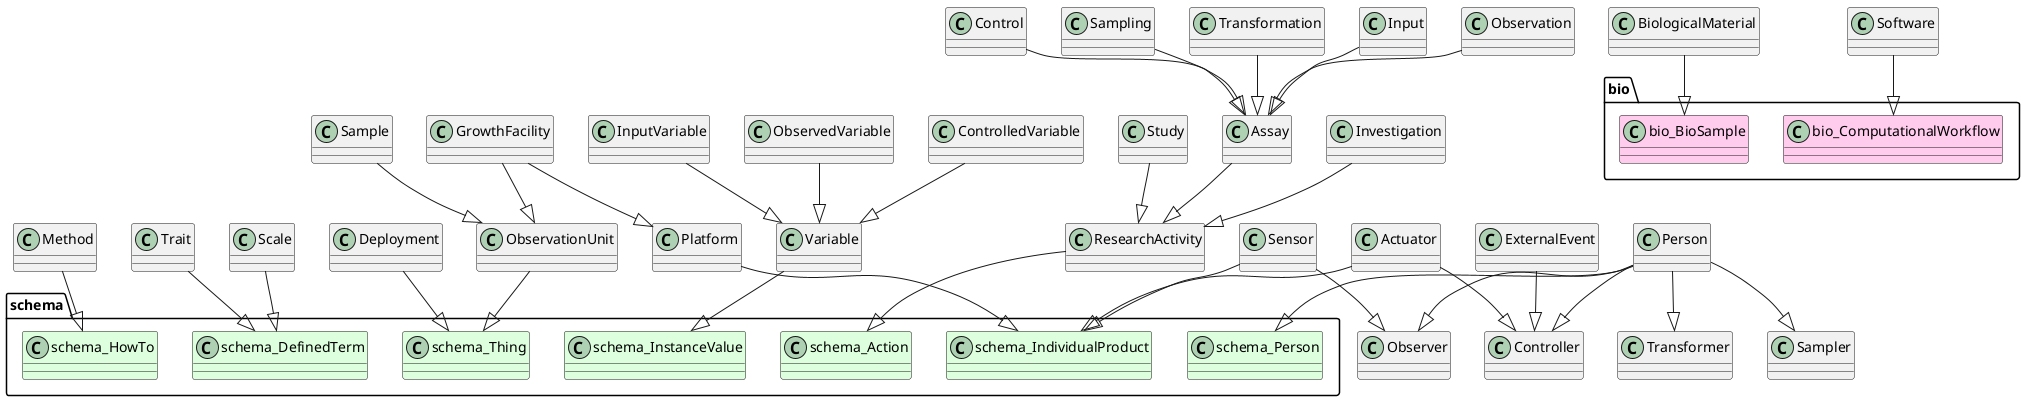

The diagram above was rendered by PlantUML. Its source (embedded in the PNG):
@startuml
class ResearchActivity
class Investigation
class Study
class Assay
class Method
class Observation
class Control
class Sampling
class Transformation
class Input
class ObservationUnit
class BiologicalMaterial
class Trait
class Scale
class Variable
class ObservedVariable
class ControlledVariable
class InputVariable
class Observer
class Transformer
class Controller
class Sampler
class Actuator
class ExternalEvent
class Sensor
class Person
class Software
class Sample
class Platform
class Deployment
class GrowthFacility
package "schema" {
    class schema_Action #DDFFDD
    class schema_HowTo #DDFFDD
    class schema_Thing #DDFFDD
    class schema_DefinedTerm #DDFFDD
    class schema_InstanceValue #DDFFDD
    class schema_IndividualProduct #DDFFDD
    class schema_Person #DDFFDD
}
package "bio" {
    class bio_BioSample #FFCCEE
    class bio_ComputationalWorkflow #FFCCEE
}
ResearchActivity --|> schema_Action
Investigation --|> ResearchActivity
Study --|> ResearchActivity
Assay --|> ResearchActivity
Method --|> schema_HowTo
Observation --|> Assay
Control --|> Assay
Sampling --|> Assay
Transformation --|> Assay
Input --|> Assay
ObservationUnit --|> schema_Thing
BiologicalMaterial --|> bio_BioSample
Trait --|> schema_DefinedTerm
Scale --|> schema_DefinedTerm
Variable --|> schema_InstanceValue
ObservedVariable --|> Variable
ControlledVariable --|> Variable
InputVariable --|> Variable
Actuator --|> Controller
Actuator --|> schema_IndividualProduct
ExternalEvent --|> Controller
Sensor --|> Observer
Sensor --|> schema_IndividualProduct
Person --|> Observer
Person --|> Controller
Person --|> Sampler
Person --|> Transformer
Person --|> schema_Person
Software --|> bio_ComputationalWorkflow
Sample --|> ObservationUnit
Platform --|> schema_IndividualProduct
Deployment --|> schema_Thing
GrowthFacility --|> Platform
GrowthFacility --|> ObservationUnit
@enduml